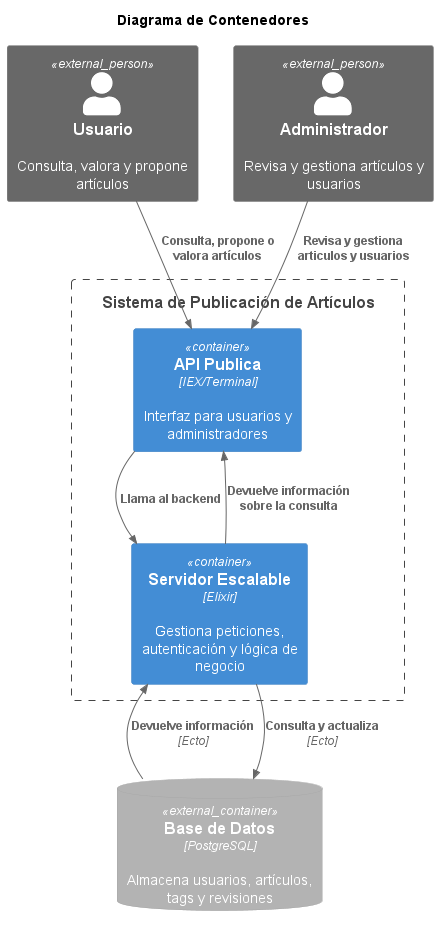

The diagram above was rendered by PlantUML. Its source (embedded in the PNG):
@startuml ArticulosContenedores
!include <C4/C4_Container>

title Diagrama de Contenedores

' Definir el Sistema de Publicación de Artículos
Boundary(articulosSistema, "Sistema de Publicación de Artículos") {
    Container(api, "API Publica", "IEX/Terminal", "Interfaz para usuarios y administradores")
    Container(backend, "Servidor Escalable", "Elixir", "Gestiona peticiones, autenticación y lógica de negocio")
    
}
' Definir Actores Externos
Person_Ext(usuario, "Usuario", "Consulta, valora y propone artículos")
Person_Ext(administrador, "Administrador", "Revisa y gestiona artículos y usuarios")

ContainerDb_Ext(baseDeDatos, "Base de Datos", "PostgreSQL", "Almacena usuarios, artículos, tags y revisiones")

' Relación entre elementos
Rel(usuario, api, "Consulta, propone o valora artículos")
Rel(administrador, api, "Revisa y gestiona articulos y usuarios")
Rel(api, backend, "Llama al backend")
Rel(backend, api, "Devuelve información sobre la consulta")
Rel(backend, baseDeDatos, "Consulta y actualiza", "Ecto")
Rel(baseDeDatos, backend, "Devuelve información", "Ecto")

@enduml